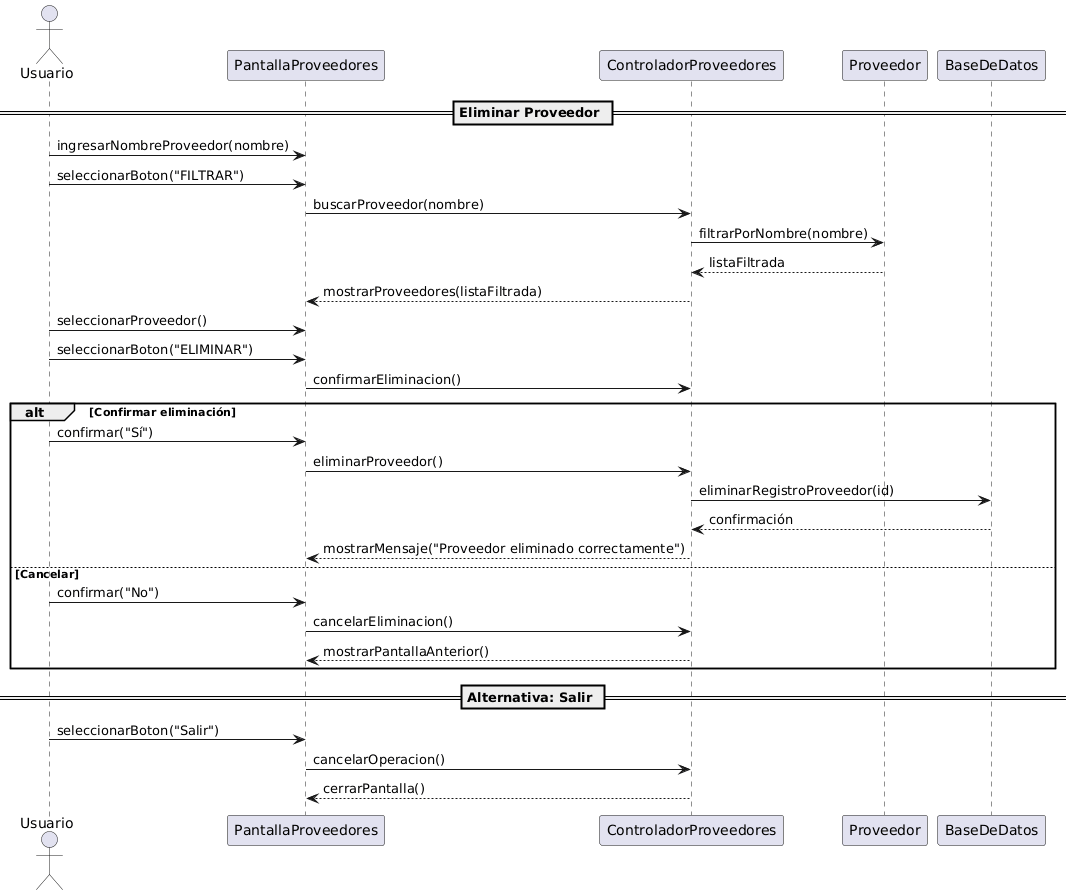

The diagram above was rendered by PlantUML. Its source (embedded in the PNG):
@startuml
actor Usuario

== Eliminar Proveedor ==

Usuario -> PantallaProveedores : ingresarNombreProveedor(nombre)
Usuario -> PantallaProveedores : seleccionarBoton("FILTRAR")
PantallaProveedores -> ControladorProveedores : buscarProveedor(nombre)
ControladorProveedores -> Proveedor : filtrarPorNombre(nombre)
Proveedor --> ControladorProveedores : listaFiltrada
ControladorProveedores --> PantallaProveedores : mostrarProveedores(listaFiltrada)

Usuario -> PantallaProveedores : seleccionarProveedor()
Usuario -> PantallaProveedores : seleccionarBoton("ELIMINAR")
PantallaProveedores -> ControladorProveedores : confirmarEliminacion()

alt Confirmar eliminación
    Usuario -> PantallaProveedores : confirmar("Sí")
    PantallaProveedores -> ControladorProveedores : eliminarProveedor()
    ControladorProveedores -> BaseDeDatos : eliminarRegistroProveedor(id)
    BaseDeDatos --> ControladorProveedores : confirmación
    ControladorProveedores --> PantallaProveedores : mostrarMensaje("Proveedor eliminado correctamente")
else Cancelar
    Usuario -> PantallaProveedores : confirmar("No")
    PantallaProveedores -> ControladorProveedores : cancelarEliminacion()
    ControladorProveedores --> PantallaProveedores : mostrarPantallaAnterior()
end

== Alternativa: Salir ==
Usuario -> PantallaProveedores : seleccionarBoton("Salir")
PantallaProveedores -> ControladorProveedores : cancelarOperacion()
ControladorProveedores --> PantallaProveedores : cerrarPantalla()
@enduml